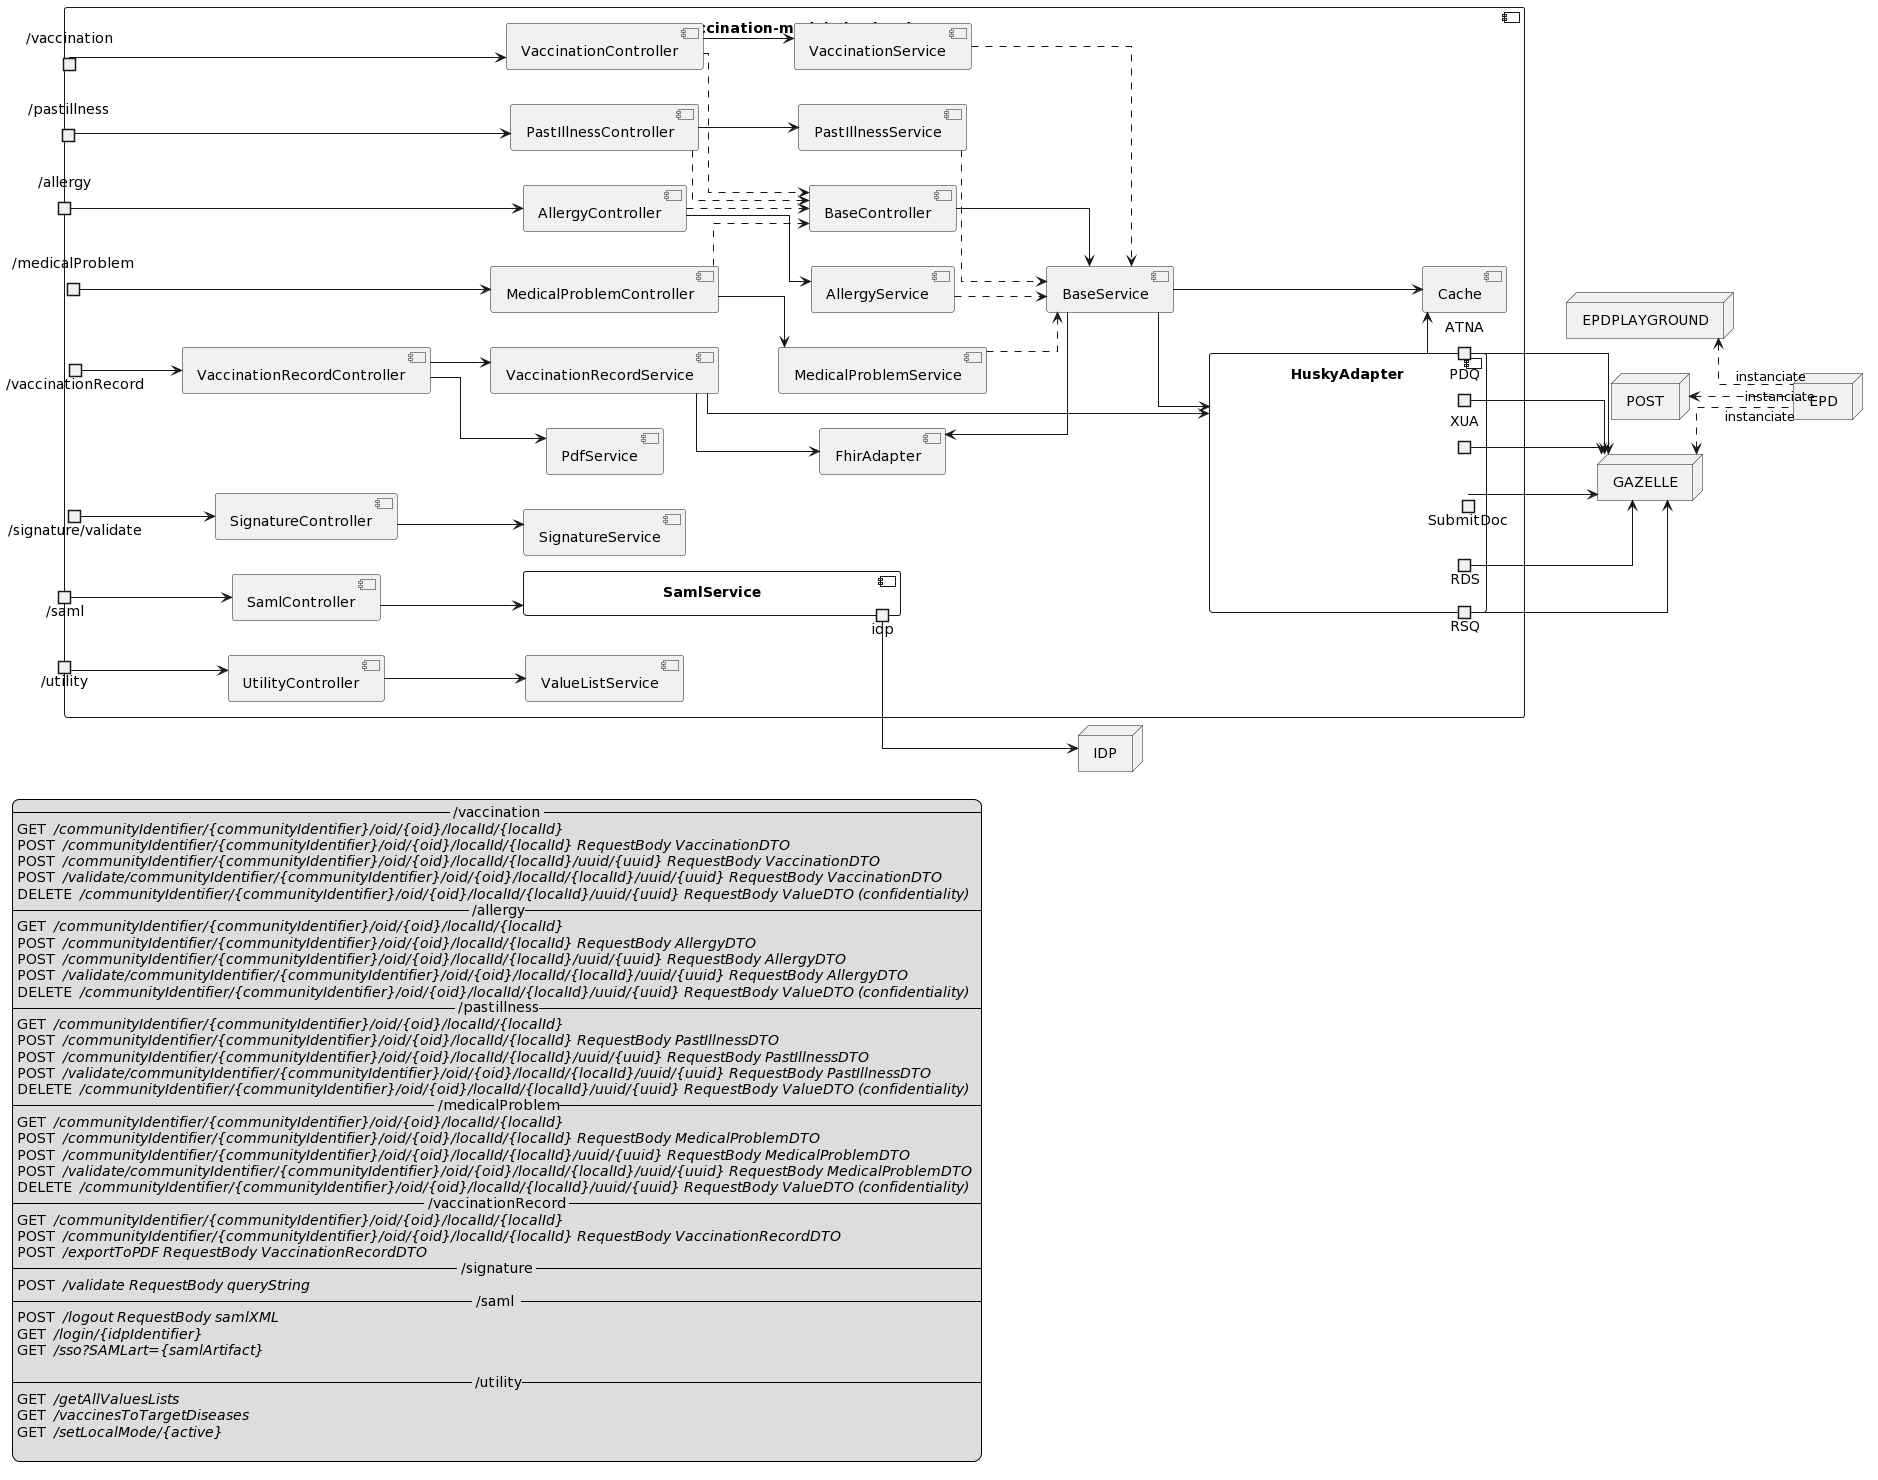

The diagram above was rendered by PlantUML. Its source (embedded in the PNG):
@startuml
skinparam linetype ortho
left to right direction

node IDP

component Impfmodule as "vaccination-module-backend" {
  
  portin port_utility     as "/utility"
  portin port_saml        as "/saml"
  portin port_signature   as "/signature/validate"
  portin port_medicalProblem as "/medicalProblem"
  portin port_allergy     as "/allergy"
  portin port_pastillness as "/pastillness"
  portin port_vaccination as "/vaccination"
  portin port_vacRecord   as "/vaccinationRecord"

  component BaseController
  component VaccinationController
  component PastIllnessController
  component AllergyController
  component MedicalProblemController
  component VaccinationRecordController
  component SignatureController
  component UtilityController
  component SamlController

  component VaccinationService
  component PastIllnessService
  component AllergyService
  component MedicalProblemService
  component BaseService
  component VaccinationRecordService
  component PdfService
  component ValueListService
  component SignatureService
  component SamlService {
    portout idp
  } 

  component HuskyAdapter {
     portout PDQ
     portout ATNA
     portout RSQ
     portout RDS
     portout SubmitDoc
     portout XUA
  }
  component Cache
  component FhirAdapter
}

BaseController        --> BaseService
BaseService           -u-> FhirAdapter
BaseService           --> HuskyAdapter

port_vaccination      --> VaccinationController
VaccinationController ..> BaseController
VaccinationController --> VaccinationService
VaccinationService    ..> BaseService

port_pastillness      --> PastIllnessController
PastIllnessController ..> BaseController
PastIllnessController --> PastIllnessService
PastIllnessService    ..> BaseService

port_allergy          --> AllergyController
AllergyController     ..> BaseController
AllergyController     --> AllergyService
AllergyService        ..> BaseService

port_medicalProblem   --> MedicalProblemController
MedicalProblemController ..> BaseController
MedicalProblemController --> MedicalProblemService
MedicalProblemService    ..> BaseService

port_vacRecord        --> VaccinationRecordController
VaccinationRecordController --> VaccinationRecordService
VaccinationRecordController --> PdfService
VaccinationRecordService -d-> FhirAdapter
VaccinationRecordService --> HuskyAdapter

BaseService           --> Cache
HuskyAdapter         -d-> Cache

port_signature        --> SignatureController
SignatureController   --> SignatureService

port_saml             --> SamlController
SamlController        --> SamlService

port_utility          --> UtilityController
UtilityController     --> ValueListService

node EPD
node GAZELLE
node EPDPLAYGROUND
node POST

PDQ           --> GAZELLE
XUA           --> GAZELLE
RSQ           --> GAZELLE
RDS           --> GAZELLE
SubmitDoc     --> GAZELLE
ATNA          --> GAZELLE
idp           --> IDP

GAZELLE       <.. EPD : instanciate
EPDPLAYGROUND <.. EPD : instanciate
POST          <.. EPD : instanciate

legend left
  -- /vaccination --
  GET // /communityIdentifier/{communityIdentifier}/oid/{oid}/localId/{localId} //
  POST // /communityIdentifier/{communityIdentifier}/oid/{oid}/localId/{localId} RequestBody VaccinationDTO //
  POST // /communityIdentifier/{communityIdentifier}/oid/{oid}/localId/{localId}/uuid/{uuid} RequestBody VaccinationDTO //
  POST // /validate/communityIdentifier/{communityIdentifier}/oid/{oid}/localId/{localId}/uuid/{uuid} RequestBody VaccinationDTO //
  DELETE // /communityIdentifier/{communityIdentifier}/oid/{oid}/localId/{localId}/uuid/{uuid} RequestBody ValueDTO (confidentiality) //
  -- /allergy--
  GET // /communityIdentifier/{communityIdentifier}/oid/{oid}/localId/{localId} //
  POST // /communityIdentifier/{communityIdentifier}/oid/{oid}/localId/{localId} RequestBody AllergyDTO //
  POST // /communityIdentifier/{communityIdentifier}/oid/{oid}/localId/{localId}/uuid/{uuid} RequestBody AllergyDTO //
  POST // /validate/communityIdentifier/{communityIdentifier}/oid/{oid}/localId/{localId}/uuid/{uuid} RequestBody AllergyDTO //
  DELETE // /communityIdentifier/{communityIdentifier}/oid/{oid}/localId/{localId}/uuid/{uuid} RequestBody ValueDTO (confidentiality) //
  -- /pastillness--
  GET // /communityIdentifier/{communityIdentifier}/oid/{oid}/localId/{localId} //
  POST // /communityIdentifier/{communityIdentifier}/oid/{oid}/localId/{localId} RequestBody PastIllnessDTO //
  POST // /communityIdentifier/{communityIdentifier}/oid/{oid}/localId/{localId}/uuid/{uuid} RequestBody PastIllnessDTO //
  POST // /validate/communityIdentifier/{communityIdentifier}/oid/{oid}/localId/{localId}/uuid/{uuid} RequestBody PastIllnessDTO //
  DELETE // /communityIdentifier/{communityIdentifier}/oid/{oid}/localId/{localId}/uuid/{uuid} RequestBody ValueDTO (confidentiality) //
  -- /medicalProblem--
  GET // /communityIdentifier/{communityIdentifier}/oid/{oid}/localId/{localId} //
  POST // /communityIdentifier/{communityIdentifier}/oid/{oid}/localId/{localId} RequestBody MedicalProblemDTO //
  POST // /communityIdentifier/{communityIdentifier}/oid/{oid}/localId/{localId}/uuid/{uuid} RequestBody MedicalProblemDTO //
  POST // /validate/communityIdentifier/{communityIdentifier}/oid/{oid}/localId/{localId}/uuid/{uuid} RequestBody MedicalProblemDTO //
  DELETE // /communityIdentifier/{communityIdentifier}/oid/{oid}/localId/{localId}/uuid/{uuid} RequestBody ValueDTO (confidentiality) //
  -- /vaccinationRecord --
  GET // /communityIdentifier/{communityIdentifier}/oid/{oid}/localId/{localId} //
  POST // /communityIdentifier/{communityIdentifier}/oid/{oid}/localId/{localId} RequestBody VaccinationRecordDTO //
  POST // /exportToPDF RequestBody VaccinationRecordDTO //
  -- /signature --
  POST // /validate RequestBody queryString //
  -- /saml  --
  POST // /logout RequestBody samlXML //
  GET // /login/{idpIdentifier} //
  GET // /sso?SAMLart={samlArtifact} //

  -- /utility--
  GET // /getAllValuesLists //
  GET // /vaccinesToTargetDiseases //
  GET // /setLocalMode/{active} //

end legend
@enduml